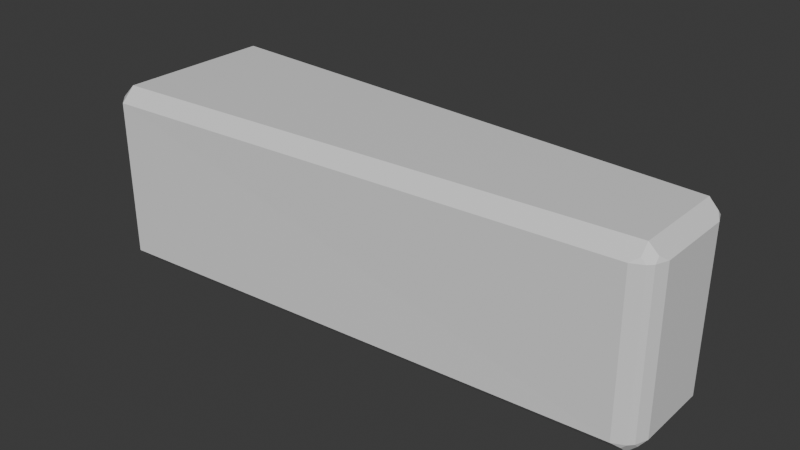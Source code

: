 # Source: flipper.blend  (saved by Blender 4.2.66; exported with 4.5.12 LTS)
import bpy
from mathutils import Matrix  # noqa: F401  (used for matrix-valued properties, if any)

bpy.ops.wm.read_factory_settings(use_empty=True)
scene = bpy.context.scene
scene.name = 'Scene'

# ---- collections
col_collection = bpy.data.collections.new('Collection'); scene.collection.children.link(col_collection)

# ---- materials (node trees are filled in below, after node groups)
mat_material = bpy.data.materials.new('Material')
mat_material.alpha_threshold = 0.0
mat_material.use_transparent_shadow = False
mat_material.roughness = 0.5
mat_material.line_color = (0.0, 0.0, 0.0, 1.0)

# ---- material node trees
mat_material.use_nodes = True; mat_material.node_tree.nodes.clear()
_N = mat_material.node_tree.nodes; _L = mat_material.node_tree.links
n0 = _N.new('ShaderNodeOutputMaterial'); n0.name = 'Material Output'; n0.location = (300, 300)
n1 = _N.new('ShaderNodeBsdfPrincipled'); n1.name = 'Principled BSDF'; n1.location = (10, 300)
n1.inputs[3].default_value = 1.45
_L.new(n1.outputs[0], n0.inputs[0])
n0.is_active_output = True

# ---- world
world_world = bpy.data.worlds.new('World'); scene.world = world_world
world_world.use_nodes = True; world_world.node_tree.nodes.clear()
_N = world_world.node_tree.nodes; _L = world_world.node_tree.links
n0 = _N.new('ShaderNodeOutputWorld'); n0.name = 'World Output'; n0.location = (300, 300)
n1 = _N.new('ShaderNodeBackground'); n1.name = 'Background'; n1.location = (10, 300)
n1.inputs[0].default_value = (0.05088, 0.05088, 0.05088, 1.0)
_L.new(n1.outputs[0], n0.inputs[0])
n0.is_active_output = True
world_world.color = (0.05088, 0.05088, 0.05088)
world_world.sun_shadow_jitter_overblur = 0.0

# ---- meshes
me_cube = bpy.data.meshes.new('Cube')
me_cube.from_pydata([(4.85, 0.5071, 1.0), (4.85, 0.4817, -1.0), (4.85, -0.5071, 1.0), (4.85, -0.4817, -1.0), (-0.8498, 0.9912, 0.8496), (-1.0, 0.8496, 0.8496), (-0.8496, 0.8405, 1.0), (-1.0, 0.8496, -0.8496), (-0.8499, 0.9906, -0.8496), (-0.8496, 0.8398, -1.0), (-1.0, -0.8496, 0.8496), (-0.8498, -0.9912, 0.8496), (-0.8496, -0.8405, 1.0), (-0.8496, -0.8398, -1.0), (-0.8499, -0.9906, -0.8496), (-1.0, -0.8496, -0.8496), (4.901, 0.602, 0.8496), (4.776, 0.6601, 0.8496), (4.85, 0.6038, 0.9022), (5.0, 0.4226, 0.8496), (4.949, 0.5504, 0.8496), (4.948, 0.5002, 0.9018), (4.776, 0.639, -0.8496), (4.901, 0.5804, -0.8496), (4.85, 0.5816, -0.9015), (4.949, 0.5284, -0.8496), (5.0, 0.4005, -0.8496), (4.948, 0.477, -0.9018), (4.949, -0.5504, 0.8496), (5.0, -0.4226, 0.8496), (4.948, -0.5002, 0.9018), (4.776, -0.6601, 0.8496), (4.901, -0.602, 0.8496), (4.85, -0.6038, 0.9022), (5.0, -0.4005, -0.8496), (4.949, -0.5284, -0.8496), (4.948, -0.477, -0.9018), (4.901, -0.5804, -0.8496), (4.776, -0.639, -0.8496), (4.85, -0.5816, -0.9015)], [], [(9, 1, 3, 13), (15, 10, 5, 7), (36, 35, 37, 39, 3), (0, 6, 12, 2), (1, 9, 8, 22, 24), (8, 4, 17, 22), (3, 1, 27, 26, 34, 36), (2, 12, 11, 31, 33), (13, 3, 39, 38, 14), (4, 5, 6), (7, 8, 9), (10, 11, 12), (13, 14, 15), (9, 13, 15, 7), (1, 24, 23, 25, 27), (16, 18, 0, 21, 20), (14, 11, 10, 15), (28, 30, 2, 33, 32), (4, 8, 7, 5), (38, 31, 11, 14), (26, 19, 29, 34), (12, 6, 5, 10), (0, 2, 30, 29, 19, 21), (32, 37, 35, 28), (6, 0, 18, 17, 4), (16, 17, 18), (19, 20, 21), (22, 23, 24), (25, 26, 27), (28, 29, 30), (31, 32, 33), (34, 35, 36), (37, 38, 39), (19, 26, 25, 20), (22, 17, 16, 23), (31, 38, 37, 32), (34, 29, 28, 35), (20, 25, 23, 16)])
_uv = me_cube.uv_layers.new(name='UVMap')
_uv.uv.foreach_set('vector', [0.1313, 0.5195, 0.3687, 0.5291, 0.3687, 0.7209, 0.1313, 0.7305, 0.3938, 0.0188, 0.6062, 0.0188, 0.6062, 0.2312, 0.3938, 0.2312, 0.3728, 0.7204, 0.3729, 0.7303, 0.3709, 0.7399, 0.3687, 0.74, 0.3687, 0.7209, 0.6313, 0.528, 0.8687, 0.5194, 0.8687, 0.7306, 0.6313, 0.722, 0.3687, 0.5291, 0.1313, 0.5195, 0.1313, 0.5, 0.3657, 0.5, 0.3687, 0.51, 0.3938, 0.2563, 0.6062, 0.2563, 0.6062, 0.4907, 0.3938, 0.4907, 0.3687, 0.7209, 0.3687, 0.5291, 0.3851, 0.5297, 0.3938, 0.5448, 0.3938, 0.7052, 0.3851, 0.7203, 0.625, 0.7559, 0.625, 0.9934, 0.6062, 0.9937, 0.6062, 0.7593, 0.6128, 0.7561, 0.1313, 0.7305, 0.3687, 0.7209, 0.3687, 0.74, 0.3657, 0.75, 0.1313, 0.75, 0.6062, 0.2489, 0.6062, 0.2312, 0.625, 0.2301, 0.125, 0.5188, 0.1313, 0.5, 0.1313, 0.5195, 0.6062, 0.0188, 0.6062, 0.001098, 0.625, 0.01994, 0.1313, 0.7305, 0.1313, 0.75, 0.125, 0.7312, 0.1313, 0.5195, 0.1313, 0.7305, 0.125, 0.7312, 0.125, 0.5188, 0.3687, 0.5291, 0.3687, 0.51, 0.3709, 0.5101, 0.3729, 0.5197, 0.3728, 0.5296, 0.6061, 0.4959, 0.6127, 0.4939, 0.6249, 0.4941, 0.6125, 0.498, 0.606, 0.4979, 0.3938, 0.0, 0.6062, 0.0, 0.6062, 0.0188, 0.3938, 0.0188, 0.606, 0.7521, 0.6125, 0.752, 0.6249, 0.7559, 0.6127, 0.7561, 0.6061, 0.7541, 0.6062, 0.2563, 0.3938, 0.2563, 0.3938, 0.2312, 0.6062, 0.2312, 0.3938, 0.7593, 0.6062, 0.7593, 0.6062, 0.9937, 0.3938, 0.9937, 0.3938, 0.5448, 0.6062, 0.5434, 0.6062, 0.7066, 0.3938, 0.7052, 0.625, 0.01994, 0.625, 0.2301, 0.6062, 0.2312, 0.6062, 0.0188, 0.6313, 0.528, 0.6313, 0.722, 0.6149, 0.7212, 0.6062, 0.7066, 0.6062, 0.5434, 0.6149, 0.5288, 0.6062, 0.7443, 0.3938, 0.744, 0.3938, 0.7322, 0.6062, 0.7328, 0.625, 0.2566, 0.625, 0.4941, 0.6128, 0.4939, 0.6062, 0.4907, 0.6062, 0.2563, 0.6096, 0.4938, 0.6062, 0.4907, 0.6128, 0.4939, 0.6062, 0.5434, 0.6107, 0.529, 0.6149, 0.5288, 0.3657, 0.5, 0.3687, 0.5052, 0.3687, 0.51, 0.3894, 0.5298, 0.3938, 0.5448, 0.3851, 0.5297, 0.606, 0.7521, 0.606, 0.75, 0.6125, 0.752, 0.6062, 0.7593, 0.6096, 0.7562, 0.6128, 0.7561, 0.375, 0.7202, 0.3729, 0.7303, 0.3728, 0.7204, 0.3687, 0.7448, 0.3657, 0.75, 0.3687, 0.74, 0.6062, 0.5434, 0.3938, 0.5448, 0.3938, 0.5178, 0.6062, 0.5172, 0.3938, 0.4907, 0.6062, 0.4907, 0.6062, 0.5057, 0.3938, 0.506, 0.6062, 0.7593, 0.3938, 0.7593, 0.3938, 0.744, 0.6062, 0.7443, 0.3938, 0.7052, 0.6062, 0.7066, 0.6062, 0.7328, 0.3938, 0.7322, 0.6062, 0.5172, 0.3938, 0.5178, 0.3938, 0.506, 0.6062, 0.5057])
me_cube.materials.append(mat_material)
me_cube.use_mirror_vertex_groups = False
me_cube.update()

# ---- objects
ob_cube = bpy.data.objects.new('Cube', me_cube)

# ---- transforms, parenting, visibility, modifiers, constraints
ob_cube.location = (0.0, 0.0, 0.0)
ob_cube.lock_rotations_4d = False
ob_cube.empty_display_type = 'ARROWS'
ob_cube.lineart.crease_threshold = 0.0

# ---- collection membership
col_collection.objects.link(ob_cube)

# ---- scene / render settings (as saved in the file)
scene.frame_start = 1; scene.frame_end = 250; scene.frame_set(1)
scene.render.engine = 'BLENDER_EEVEE_NEXT'
bpy.context.view_layer.update()

# ---- added for rendering (the .blend has no active camera and no usable light): camera, sun
cam_auto = bpy.data.cameras.new('AutoCamera')
cam_auto.lens = 50.0
cam_auto.sensor_width = 36.0
cam_auto.clip_end = 1000.0
ob_auto_camera = bpy.data.objects.new('AutoCamera', cam_auto)
scene.collection.objects.link(ob_auto_camera)
ob_auto_camera.location = (8.13236, -7.35884, 4.90589)
ob_auto_camera.rotation_euler = (1.09748, -7.21219e-08, 0.694738)
scene.camera = ob_auto_camera
light_auto_sun = bpy.data.lights.new('AutoSun', 'SUN')
light_auto_sun.energy = 3.0
light_auto_sun.angle = 0.0523599
ob_auto_sun = bpy.data.objects.new('AutoSun', light_auto_sun)
scene.collection.objects.link(ob_auto_sun)
ob_auto_sun.rotation_euler = (0.872665, 0.174533, 0.523599)
bpy.context.view_layer.update()
